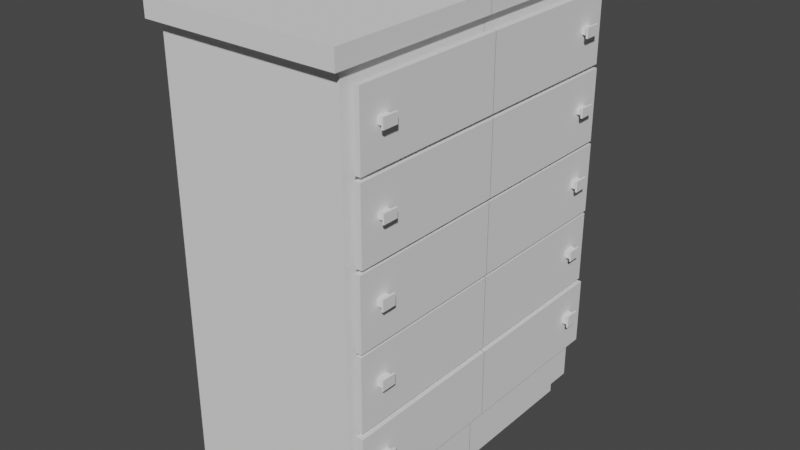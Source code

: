 # Source: TallDrawer.blend  (saved by Blender 3.3.6; exported with 4.5.12 LTS)
import bpy
from mathutils import Matrix  # noqa: F401  (used for matrix-valued properties, if any)

bpy.ops.wm.read_factory_settings(use_empty=True)
scene = bpy.context.scene
scene.name = 'Scene'

# ---- collections
col_collection = bpy.data.collections.new('Collection'); scene.collection.children.link(col_collection)

# ---- world
world_world = bpy.data.worlds.new('World'); scene.world = world_world
world_world.use_nodes = True; world_world.node_tree.nodes.clear()
_N = world_world.node_tree.nodes; _L = world_world.node_tree.links
n0 = _N.new('ShaderNodeOutputWorld'); n0.name = 'World Output'; n0.location = (300, 300)
n1 = _N.new('ShaderNodeBackground'); n1.name = 'Background'; n1.location = (10, 300)
n1.inputs[0].default_value = (0.05088, 0.05088, 0.05088, 1.0)
_L.new(n1.outputs[0], n0.inputs[0])
n0.is_active_output = True
world_world.color = (0.05088, 0.05088, 0.05088)
world_world.use_sun_shadow = False
world_world.sun_shadow_jitter_overblur = 0.0

# ---- meshes
me_plane_001 = bpy.data.meshes.new('Plane.001')
me_plane_001.from_pydata([(-0.9227, 0.9227, 0.0), (0.9227, 0.9227, 0.0), (-1.067, 1.067, 1.15), (1.067, 1.067, 1.15), (-1.0, 1.0, 1.15), (1.0, 1.0, 1.15), (-1.067, 1.067, 1.2), (1.067, 1.067, 1.2), (-1.0, 1.0, 0.0), (1.0, 1.0, 0.0), (-0.9227, 0.9227, -0.05), (0.9227, 0.9227, -0.05), (-1.0, 0.921, 0.0), (1.0, 0.921, 0.0), (-1.0, 0.921, 1.15), (1.0, 0.921, 1.15), (-1.067, 0.9831, 1.15), (1.067, 0.9831, 1.15), (-1.067, 0.9831, 1.2), (1.067, 0.9831, 1.2), (-0.9227, 0.8497, 0.0), (0.9227, 0.8497, 0.0), (-0.9227, 0.8497, -0.05), (0.9227, 0.8497, -0.05), (1.0, 1.0, 0.15), (1.0, 1.0, 0.3), (1.0, 1.0, 0.35), (1.0, 1.0, 0.5), (1.0, 1.0, 0.55), (1.0, 1.0, 0.7), (1.0, 1.0, 0.75), (1.0, 1.0, 0.9), (1.0, 1.0, 0.95), (1.0, 1.0, 1.1), (-1.0, 1.0, 1.1), (-1.0, 1.0, 0.95), (-1.0, 1.0, 0.9), (-1.0, 1.0, 0.75), (-1.0, 1.0, 0.7), (-1.0, 1.0, 0.55), (-1.0, 1.0, 0.5), (-1.0, 1.0, 0.35), (-1.0, 1.0, 0.3), (-1.0, 1.0, 0.15), (-1.0, 0.921, 0.15), (-1.0, 0.921, 0.3), (-1.0, 0.921, 0.35), (-1.0, 0.921, 0.5), (-1.0, 0.921, 0.55), (-1.0, 0.921, 0.7), (-1.0, 0.921, 0.75), (-1.0, 0.921, 0.9), (-1.0, 0.921, 0.95), (-1.0, 0.921, 1.1), (1.0, 0.921, 0.15), (1.0, 0.921, 0.3), (1.0, 0.921, 0.35), (1.0, 0.921, 0.5), (1.0, 0.921, 0.55), (1.0, 0.921, 0.7), (1.0, 0.921, 0.75), (1.0, 0.921, 0.9), (1.0, 0.921, 0.95), (1.0, 0.921, 1.1), (1.06, 0.9845, 0.1329), (1.06, 0.9845, 0.3171), (1.06, 0.9748, 0.3272), (1.06, 0.9748, 0.5228), (1.06, 0.9746, 0.5308), (1.06, 0.9746, 0.7192), (1.06, 0.9645, 0.7286), (1.06, 0.9645, 0.9214), (1.06, 0.9601, 0.9316), (1.06, 0.9601, 1.118), (1.06, 0.921, 0.15), (1.06, 0.921, 0.3), (1.06, 0.921, 0.35), (1.06, 0.921, 0.5), (1.06, 0.921, 0.55), (1.06, 0.921, 0.7), (1.06, 0.921, 0.75), (1.06, 0.921, 0.9), (1.06, 0.921, 0.95), (1.06, 0.921, 1.1), (1.124, 0.9601, 0.9316), (1.124, 0.9601, 1.118), (1.128, 0.9645, 0.7286), (1.128, 0.9645, 0.9214), (1.122, 0.9746, 0.5308), (1.122, 0.9746, 0.7192), (1.116, 0.9748, 0.3272), (1.116, 0.9748, 0.5228), (1.135, 0.9845, 0.1329), (1.135, 0.9845, 0.3171), (-1.0, -0.001058, 0.0), (1.0, -0.001058, 0.0), (-1.0, -0.001058, 1.15), (1.0, -0.001058, 1.15), (-1.067, -0.00113, 1.15), (1.067, -0.00113, 1.15), (-1.067, -0.00113, 1.2), (1.067, -0.00113, 1.2), (-0.9227, -0.0009766, 0.0), (0.9227, -0.0009766, 0.0), (-0.9227, -0.0009766, -0.05), (0.9227, -0.0009766, -0.05), (1.0, -0.001058, 0.15), (1.0, -0.001058, 0.3), (1.0, -0.001058, 0.35), (1.0, -0.001058, 0.5), (1.0, -0.001058, 0.55), (1.0, -0.001058, 0.7), (1.0, -0.001058, 0.75), (1.0, -0.001058, 0.9), (1.0, -0.001058, 0.95), (1.0, -0.001058, 1.1), (-1.0, -0.001058, 0.15), (-1.0, -0.001058, 0.3), (-1.0, -0.001058, 0.35), (-1.0, -0.001058, 0.5), (-1.0, -0.001058, 0.55), (-1.0, -0.001058, 0.7), (-1.0, -0.001058, 0.75), (-1.0, -0.001058, 0.9), (-1.0, -0.001058, 0.95), (-1.0, -0.001058, 1.1), (1.06, -0.001058, 0.15), (1.06, -0.001058, 0.3), (1.06, -0.001058, 0.35), (1.06, -0.001058, 0.5), (1.06, -0.001058, 0.55), (1.06, -0.001058, 0.7), (1.06, -0.001058, 0.75), (1.06, -0.001058, 0.9), (1.06, -0.001058, 0.95), (1.06, -0.001058, 1.1), (1.06, -0.001058, 0.1329), (1.06, -0.001058, 0.3171), (1.06, -0.001058, 0.3272), (1.06, -0.001058, 0.5228), (1.06, -0.001058, 0.5308), (1.06, -0.001058, 0.7192), (1.06, -0.001058, 0.7286), (1.06, -0.001058, 0.9214), (1.06, -0.001058, 0.9316), (1.06, -0.001058, 1.118), (1.124, -0.001058, 0.9316), (1.124, -0.001058, 1.118), (1.128, -0.001058, 0.7286), (1.128, -0.001058, 0.9214), (1.122, -0.001058, 0.5308), (1.122, -0.001058, 0.7192), (1.116, -0.001058, 0.3272), (1.116, -0.001058, 0.5228), (1.135, -0.001058, 0.1329), (1.135, -0.001058, 0.3171), (1.0, 0.8121, 0.0), (1.0, 0.8121, 1.15), (1.067, 0.8669, 1.15), (1.067, 0.8669, 1.2), (0.9227, 0.7493, 0.0), (0.9227, 0.7493, -0.05), (-1.0, 0.8121, 0.15), (-1.0, 0.8121, 0.3), (-1.0, 0.8121, 0.35), (-1.0, 0.8121, 0.5), (-1.0, 0.8121, 0.55), (-1.0, 0.8121, 0.7), (-1.0, 0.8121, 0.75), (-1.0, 0.8121, 0.9), (-1.0, 0.8121, 0.95), (-1.0, 0.8121, 1.1), (-1.0, 0.8121, 0.0), (-1.0, 0.8121, 1.15), (-1.067, 0.8669, 1.15), (-1.067, 0.8669, 1.2), (-0.9227, 0.7493, 0.0), (-0.9227, 0.7493, -0.05), (1.0, 0.8121, 0.15), (1.0, 0.8121, 0.3), (1.0, 0.8121, 0.35), (1.0, 0.8121, 0.5), (1.0, 0.8121, 0.55), (1.0, 0.8121, 0.7), (1.0, 0.8121, 0.75), (1.0, 0.8121, 0.9), (1.0, 0.8121, 0.95), (1.0, 0.8121, 1.1), (1.06, 0.8121, 0.15), (1.06, 0.8121, 0.3), (1.06, 0.8121, 0.35), (1.06, 0.8121, 0.5), (1.06, 0.8121, 0.55), (1.06, 0.8121, 0.7), (1.06, 0.8121, 0.75), (1.06, 0.8121, 0.9), (1.06, 0.8121, 0.95), (1.06, 0.8121, 1.1), (1.06, 0.8681, 0.1329), (1.06, 0.8681, 0.3171), (1.06, 0.8596, 0.3272), (1.06, 0.8596, 0.5228), (1.06, 0.8595, 0.5308), (1.06, 0.8595, 0.7192), (1.06, 0.8505, 0.7286), (1.06, 0.8505, 0.9214), (1.06, 0.8466, 0.9316), (1.06, 0.8466, 1.118), (1.124, 0.8466, 0.9316), (1.124, 0.8466, 1.118), (1.128, 0.8505, 0.7286), (1.128, 0.8505, 0.9214), (1.122, 0.8595, 0.5308), (1.122, 0.8595, 0.7192), (1.116, 0.8596, 0.3272), (1.116, 0.8596, 0.5228), (1.135, 0.8681, 0.1329), (1.135, 0.8681, 0.3171), (-1.0, 0.7503, 0.0), (-1.0, 0.7503, 1.15), (-1.067, 0.8009, 1.15), (-1.067, 0.8009, 1.2), (-0.9227, 0.6923, 0.0), (-0.9227, 0.6923, -0.05), (1.0, 0.7503, 0.15), (1.0, 0.7503, 0.3), (1.0, 0.7503, 0.35), (1.0, 0.7503, 0.5), (1.0, 0.7503, 0.55), (1.0, 0.7503, 0.7), (1.0, 0.7503, 0.75), (1.0, 0.7503, 0.9), (1.0, 0.7503, 0.95), (1.0, 0.7503, 1.1), (1.06, 0.7503, 0.15), (1.06, 0.7503, 0.3), (1.06, 0.7503, 0.35), (1.06, 0.7503, 0.5), (1.06, 0.7503, 0.55), (1.06, 0.7503, 0.7), (1.06, 0.7503, 0.75), (1.06, 0.7503, 0.9), (1.06, 0.7503, 0.95), (1.06, 0.7503, 1.1), (1.06, 0.8021, 0.1329), (1.06, 0.8021, 0.3171), (1.06, 0.7942, 0.3272), (1.06, 0.7942, 0.5228), (1.06, 0.7941, 0.5308), (1.06, 0.7941, 0.7192), (1.06, 0.7858, 0.7286), (1.06, 0.7858, 0.9214), (1.06, 0.7822, 0.9316), (1.06, 0.7822, 1.118), (1.124, 0.7822, 0.9316), (1.124, 0.7822, 1.118), (1.128, 0.7858, 0.7286), (1.128, 0.7858, 0.9214), (1.122, 0.7941, 0.5308), (1.122, 0.7941, 0.7192), (1.116, 0.7942, 0.3272), (1.116, 0.7942, 0.5228), (1.135, 0.8021, 0.1329), (1.135, 0.8021, 0.3171), (1.0, 0.7503, 0.0), (1.0, 0.7503, 1.15), (1.067, 0.8009, 1.15), (1.067, 0.8009, 1.2), (0.9227, 0.6923, 0.0), (0.9227, 0.6923, -0.05), (-1.0, 0.7503, 0.15), (-1.0, 0.7503, 0.3), (-1.0, 0.7503, 0.35), (-1.0, 0.7503, 0.5), (-1.0, 0.7503, 0.55), (-1.0, 0.7503, 0.7), (-1.0, 0.7503, 0.75), (-1.0, 0.7503, 0.9), (-1.0, 0.7503, 0.95), (-1.0, 0.7503, 1.1), (1.0, 1.0, 1.025), (-1.0, 1.0, 1.025), (-1.0, 0.921, 1.025), (1.0, 0.921, 1.025), (1.06, 0.921, 1.025), (1.06, 0.9601, 1.025), (1.124, 0.9601, 1.025), (1.124, -0.001058, 1.025), (-1.0, -0.001058, 1.025), (-1.0, 0.8121, 1.025), (1.124, 0.8466, 1.025), (1.124, 0.7822, 1.025), (-1.0, 0.7503, 1.025), (1.0, 1.0, 0.825), (-1.0, 1.0, 0.825), (-1.0, 0.921, 0.825), (1.0, 0.921, 0.825), (1.06, 0.921, 0.825), (1.06, 0.9645, 0.825), (1.128, 0.9645, 0.825), (1.128, -0.001058, 0.825), (-1.0, -0.001058, 0.825), (-1.0, 0.8121, 0.825), (1.128, 0.8505, 0.825), (1.128, 0.7858, 0.825), (-1.0, 0.7503, 0.825), (1.0, 1.0, 0.625), (-1.0, 1.0, 0.625), (-1.0, 0.921, 0.625), (1.0, 0.921, 0.625), (1.06, 0.921, 0.625), (1.06, 0.9746, 0.625), (1.122, 0.9746, 0.625), (1.122, -0.001058, 0.625), (-1.0, -0.001058, 0.625), (-1.0, 0.8121, 0.625), (1.122, 0.8595, 0.625), (1.122, 0.7941, 0.625), (-1.0, 0.7503, 0.625), (1.0, 1.0, 0.425), (-1.0, 1.0, 0.425), (-1.0, 0.921, 0.425), (1.0, 0.921, 0.425), (1.06, 0.921, 0.425), (1.06, 0.9748, 0.425), (1.116, 0.9748, 0.425), (1.116, -0.001058, 0.425), (-1.0, -0.001058, 0.425), (-1.0, 0.8121, 0.425), (1.116, 0.8596, 0.425), (1.116, 0.7942, 0.425), (-1.0, 0.7503, 0.425), (1.0, 1.0, 0.225), (-1.0, 1.0, 0.225), (-1.0, 0.921, 0.225), (1.0, 0.921, 0.225), (1.06, 0.921, 0.225), (1.06, 0.9845, 0.225), (1.135, 0.9845, 0.225), (1.135, -0.001058, 0.225), (-1.0, -0.001058, 0.225), (-1.0, 0.8121, 0.225), (1.135, 0.8681, 0.225), (1.135, 0.8021, 0.225), (-1.0, 0.7503, 0.225), (1.0, 1.0, 0.244), (-1.0, 0.921, 0.244), (1.0, 0.921, 0.244), (1.06, 0.921, 0.244), (1.06, 0.9845, 0.2483), (1.135, 0.9845, 0.2483), (1.135, -0.001058, 0.2483), (-1.0, -0.001058, 0.244), (-1.0, 0.8121, 0.244), (1.135, 0.8681, 0.2483), (1.135, 0.8021, 0.2483), (-1.0, 0.7503, 0.244), (-1.0, 1.0, 0.244), (1.0, 1.0, 0.4407), (-1.0, 0.921, 0.4407), (1.0, 0.921, 0.4407), (1.06, 0.921, 0.4407), (1.06, 0.9748, 0.4455), (1.116, 0.9748, 0.4455), (1.116, -0.001058, 0.4455), (-1.0, -0.001058, 0.4407), (-1.0, 0.8121, 0.4407), (1.116, 0.8596, 0.4455), (1.116, 0.7942, 0.4455), (-1.0, 0.7503, 0.4407), (-1.0, 1.0, 0.4407), (1.0, 1.0, 0.6399), (-1.0, 0.921, 0.6399), (1.0, 0.921, 0.6399), (1.06, 0.921, 0.6399), (1.06, 0.9746, 0.6438), (1.122, 0.9746, 0.6438), (1.122, -0.001058, 0.6438), (-1.0, -0.001058, 0.6399), (-1.0, 0.8121, 0.6399), (1.122, 0.8595, 0.6438), (1.122, 0.7941, 0.6438), (-1.0, 0.7503, 0.6399), (-1.0, 1.0, 0.6399), (1.0, 1.0, 0.8367), (-1.0, 0.921, 0.8367), (1.0, 0.921, 0.8367), (1.06, 0.921, 0.8367), (1.06, 0.9645, 0.84), (1.128, 0.9645, 0.84), (1.128, -0.001058, 0.84), (-1.0, -0.001058, 0.8367), (-1.0, 0.8121, 0.8367), (1.128, 0.8505, 0.84), (1.128, 0.7858, 0.84), (-1.0, 0.7503, 0.8367), (-1.0, 1.0, 0.8367), (1.0, 1.0, 1.039), (-1.0, 0.921, 1.039), (1.0, 0.921, 1.039), (1.06, 0.921, 1.039), (1.06, 0.9601, 1.042), (1.124, 0.9601, 1.042), (1.124, -0.001058, 1.042), (-1.0, -0.001058, 1.039), (-1.0, 0.8121, 1.039), (1.124, 0.8466, 1.042), (1.124, 0.7822, 1.042), (-1.0, 0.7503, 1.039), (-1.0, 1.0, 1.039), (1.185, 0.8629, 1.02), (1.185, 0.7659, 1.02), (1.189, 0.8642, 0.8201), (1.189, 0.7722, 0.8201), (1.182, 0.8702, 0.6196), (1.182, 0.7834, 0.6196), (1.177, 0.8698, 0.4214), (1.177, 0.784, 0.4214), (1.196, 0.8781, 0.2197), (1.196, 0.7922, 0.2197), (1.196, 0.8781, 0.2536), (1.196, 0.7922, 0.2536), (1.177, 0.8698, 0.4491), (1.177, 0.784, 0.4491), (1.182, 0.8702, 0.6491), (1.182, 0.7834, 0.6491), (1.189, 0.8642, 0.845), (1.189, 0.7722, 0.845), (1.185, 0.8629, 1.047), (1.185, 0.7659, 1.047), (1.185, 0.8466, 1.025), (1.185, 0.7822, 1.025), (1.189, 0.8505, 0.825), (1.189, 0.7858, 0.825), (1.182, 0.8595, 0.625), (1.182, 0.7941, 0.625), (1.177, 0.8596, 0.425), (1.177, 0.7942, 0.425), (1.196, 0.8681, 0.225), (1.196, 0.8021, 0.225), (1.196, 0.8681, 0.2483), (1.196, 0.8021, 0.2483), (1.177, 0.8596, 0.4455), (1.177, 0.7942, 0.4455), (1.182, 0.8595, 0.6438), (1.182, 0.7941, 0.6438), (1.189, 0.8505, 0.84), (1.189, 0.7858, 0.84), (1.185, 0.8466, 1.042), (1.185, 0.7822, 1.042), (1.205, 0.8629, 1.02), (1.205, 0.7659, 1.02), (1.205, 0.8629, 1.047), (1.205, 0.7659, 1.047), (1.208, 0.8642, 0.8201), (1.208, 0.7722, 0.8201), (1.208, 0.8642, 0.845), (1.208, 0.7722, 0.845), (1.201, 0.8702, 0.6196), (1.201, 0.7834, 0.6196), (1.201, 0.8702, 0.6491), (1.201, 0.7834, 0.6491), (1.194, 0.8698, 0.4214), (1.194, 0.784, 0.4214), (1.194, 0.8698, 0.4491), (1.194, 0.784, 0.4491), (1.216, 0.8781, 0.2197), (1.216, 0.7922, 0.2197), (1.216, 0.8781, 0.2536), (1.216, 0.7922, 0.2536)], [], [(17, 3, 7, 19), (63, 33, 5, 15), (33, 34, 4, 5), (16, 2, 4, 14), (2, 3, 5, 4), (18, 19, 7, 6), (3, 2, 6, 7), (21, 1, 9, 13), (1, 0, 8, 9), (22, 10, 11, 23), (20, 0, 10, 22), (0, 1, 11, 10), (176, 20, 22, 177), (177, 22, 23, 161), (160, 21, 13, 156), (0, 20, 12, 8), (2, 16, 18, 6), (175, 159, 19, 18), (3, 17, 15, 5), (174, 16, 14, 173), (34, 53, 14, 4), (187, 63, 15, 157), (158, 17, 19, 159), (1, 21, 23, 11), (156, 13, 54, 178), (399, 63, 83, 400), (179, 55, 56, 180), (184, 60, 80, 194), (181, 57, 58, 182), (347, 55, 75, 348), (183, 59, 60, 184), (185, 61, 62, 186), (8, 12, 44, 43), (357, 346, 45, 42), (42, 45, 46, 41), (370, 359, 47, 40), (40, 47, 48, 39), (383, 372, 49, 38), (38, 49, 50, 37), (396, 385, 51, 36), (36, 51, 52, 35), (409, 398, 53, 34), (9, 8, 43, 24), (345, 357, 42, 25), (25, 42, 41, 26), (358, 370, 40, 27), (27, 40, 39, 28), (371, 383, 38, 29), (29, 38, 37, 30), (384, 396, 36, 31), (31, 36, 35, 32), (397, 409, 34, 33), (13, 9, 24, 54), (347, 345, 25, 55), (55, 25, 26, 56), (360, 358, 27, 57), (57, 27, 28, 58), (373, 371, 29, 59), (59, 29, 30, 60), (386, 384, 31, 61), (61, 31, 32, 62), (399, 397, 33, 63), (349, 65, 93, 350), (375, 69, 89, 376), (204, 70, 86, 210), (206, 72, 84, 208), (178, 54, 74, 188), (360, 57, 77, 361), (186, 62, 82, 196), (180, 56, 76, 190), (373, 59, 79, 374), (182, 58, 78, 192), (386, 61, 81, 387), (337, 64, 74, 336), (324, 66, 76, 323), (311, 68, 78, 310), (298, 70, 80, 297), (285, 72, 82, 284), (199, 65, 75, 189), (201, 67, 77, 191), (203, 69, 79, 193), (205, 71, 81, 195), (207, 73, 83, 197), (406, 402, 85, 209), (401, 73, 85, 402), (393, 389, 87, 211), (388, 71, 87, 389), (380, 376, 89, 213), (202, 68, 88, 212), (367, 363, 91, 215), (200, 66, 90, 214), (362, 67, 91, 363), (354, 350, 93, 217), (198, 64, 92, 216), (245, 137, 155, 263), (247, 139, 153, 261), (249, 141, 151, 259), (251, 143, 149, 257), (253, 145, 147, 255), (252, 144, 134, 242), (250, 142, 132, 240), (248, 140, 130, 238), (246, 138, 128, 236), (244, 136, 126, 234), (227, 109, 129, 237), (233, 115, 135, 243), (225, 107, 127, 235), (231, 113, 133, 241), (408, 404, 125, 279), (277, 123, 124, 278), (395, 391, 123, 277), (275, 121, 122, 276), (382, 378, 121, 275), (273, 119, 120, 274), (369, 365, 119, 273), (271, 117, 118, 272), (356, 352, 117, 271), (218, 94, 116, 270), (229, 111, 131, 239), (268, 103, 105, 269), (279, 125, 96, 219), (266, 99, 97, 265), (220, 98, 100, 221), (222, 102, 94, 218), (20, 176, 172, 12), (16, 174, 175, 18), (17, 158, 157, 15), (53, 171, 173, 14), (21, 160, 161, 23), (59, 183, 193, 79), (12, 172, 162, 44), (346, 353, 163, 45), (45, 163, 164, 46), (359, 366, 165, 47), (47, 165, 166, 48), (372, 379, 167, 49), (49, 167, 168, 50), (385, 392, 169, 51), (51, 169, 170, 52), (398, 405, 171, 53), (61, 185, 195, 81), (55, 179, 189, 75), (63, 187, 197, 83), (57, 181, 191, 77), (64, 198, 188, 74), (66, 200, 190, 76), (68, 202, 192, 78), (70, 204, 194, 80), (72, 206, 196, 82), (73, 207, 209, 85), (71, 205, 211, 87), (69, 203, 213, 89), (67, 201, 215, 91), (65, 199, 217, 93), (244, 198, 216, 262), (355, 354, 217, 263), (246, 200, 214, 260), (368, 367, 215, 261), (248, 202, 212, 258), (381, 380, 213, 259), (394, 393, 211, 257), (407, 406, 209, 255), (253, 207, 197, 243), (251, 205, 195, 241), (249, 203, 193, 239), (247, 201, 191, 237), (245, 199, 189, 235), (228, 182, 192, 238), (226, 180, 190, 236), (232, 186, 196, 242), (224, 178, 188, 234), (252, 206, 208, 254), (250, 204, 210, 256), (231, 185, 186, 232), (229, 183, 184, 230), (227, 181, 182, 228), (230, 184, 194, 240), (225, 179, 180, 226), (264, 156, 178, 224), (266, 158, 159, 267), (233, 187, 157, 265), (220, 174, 173, 219), (221, 267, 159, 175), (268, 160, 156, 264), (223, 177, 161, 269), (222, 176, 177, 223), (102, 222, 223, 104), (104, 223, 269, 105), (103, 268, 264, 95), (100, 101, 267, 221), (98, 220, 219, 96), (115, 233, 265, 97), (99, 266, 267, 101), (95, 264, 224, 106), (107, 225, 226, 108), (112, 230, 240, 132), (109, 227, 228, 110), (111, 229, 230, 112), (113, 231, 232, 114), (142, 250, 256, 148), (144, 252, 254, 146), (106, 224, 234, 126), (114, 232, 242, 134), (108, 226, 236, 128), (110, 228, 238, 130), (137, 245, 235, 127), (139, 247, 237, 129), (141, 249, 239, 131), (143, 251, 241, 133), (145, 253, 243, 135), (403, 407, 255, 147), (390, 394, 257, 149), (377, 381, 259, 151), (140, 248, 258, 150), (364, 368, 261, 153), (138, 246, 260, 152), (351, 355, 263, 155), (136, 244, 262, 154), (176, 222, 218, 172), (174, 220, 221, 175), (158, 266, 265, 157), (171, 279, 219, 173), (160, 268, 269, 161), (183, 229, 239, 193), (172, 218, 270, 162), (353, 356, 271, 163), (163, 271, 272, 164), (366, 369, 273, 165), (165, 273, 274, 166), (379, 382, 275, 167), (167, 275, 276, 168), (392, 395, 277, 169), (169, 277, 278, 170), (405, 408, 279, 171), (185, 231, 241, 195), (179, 225, 235, 189), (187, 233, 243, 197), (181, 227, 237, 191), (198, 244, 234, 188), (200, 246, 236, 190), (202, 248, 238, 192), (204, 250, 240, 194), (206, 252, 242, 196), (207, 253, 255, 209), (205, 251, 257, 211), (203, 249, 259, 213), (201, 247, 261, 215), (199, 245, 263, 217), (170, 278, 292, 289), (146, 254, 291, 287), (254, 208, 290, 291), (52, 170, 289, 282), (278, 124, 288, 292), (72, 285, 286, 84), (208, 84, 286, 290), (401, 285, 284, 400), (62, 32, 280, 283), (32, 35, 281, 280), (35, 52, 282, 281), (62, 283, 284, 82), (168, 276, 305, 302), (148, 256, 304, 300), (256, 210, 303, 304), (50, 168, 302, 295), (276, 122, 301, 305), (70, 298, 299, 86), (210, 86, 299, 303), (388, 298, 297, 387), (60, 296, 297, 80), (60, 30, 293, 296), (30, 37, 294, 293), (37, 50, 295, 294), (166, 274, 318, 315), (150, 258, 317, 313), (258, 212, 316, 317), (48, 166, 315, 308), (274, 120, 314, 318), (212, 88, 312, 316), (375, 311, 310, 374), (58, 309, 310, 78), (68, 311, 312, 88), (58, 28, 306, 309), (28, 39, 307, 306), (39, 48, 308, 307), (164, 272, 331, 328), (152, 260, 330, 326), (260, 214, 329, 330), (46, 164, 328, 321), (272, 118, 327, 331), (66, 324, 325, 90), (214, 90, 325, 329), (362, 324, 323, 361), (56, 322, 323, 76), (56, 26, 319, 322), (26, 41, 320, 319), (41, 46, 321, 320), (162, 270, 344, 341), (154, 262, 343, 339), (262, 216, 342, 343), (44, 162, 341, 334), (270, 116, 340, 344), (216, 92, 338, 342), (349, 337, 336, 348), (64, 337, 338, 92), (54, 24, 332, 335), (24, 43, 333, 332), (43, 44, 334, 333), (54, 335, 336, 74), (65, 349, 348, 75), (341, 344, 356, 353), (339, 343, 355, 351), (381, 317, 435, 445), (334, 341, 353, 346), (344, 340, 352, 356), (342, 338, 350, 354), (337, 349, 350, 338), (335, 332, 345, 347), (332, 333, 357, 345), (333, 334, 346, 357), (335, 347, 348, 336), (67, 362, 361, 77), (328, 331, 369, 366), (326, 330, 368, 364), (316, 380, 444, 434), (321, 328, 366, 359), (331, 327, 365, 369), (324, 362, 363, 325), (329, 325, 363, 367), (322, 360, 361, 323), (322, 319, 358, 360), (319, 320, 370, 358), (320, 321, 359, 370), (69, 375, 374, 79), (315, 318, 382, 379), (313, 317, 381, 377), (380, 381, 445, 444), (308, 315, 379, 372), (318, 314, 378, 382), (316, 312, 376, 380), (309, 373, 374, 310), (311, 375, 376, 312), (309, 306, 371, 373), (306, 307, 383, 371), (307, 308, 372, 383), (71, 388, 387, 81), (302, 305, 395, 392), (300, 304, 394, 390), (317, 316, 434, 435), (295, 302, 392, 385), (305, 301, 391, 395), (298, 388, 389, 299), (303, 299, 389, 393), (296, 386, 387, 297), (296, 293, 384, 386), (293, 294, 396, 384), (294, 295, 385, 396), (73, 401, 400, 83), (289, 292, 408, 405), (287, 291, 407, 403), (407, 291, 431, 449), (282, 289, 405, 398), (292, 288, 404, 408), (285, 401, 402, 286), (290, 286, 402, 406), (283, 280, 397, 399), (280, 281, 409, 397), (281, 282, 398, 409), (283, 399, 400, 284), (420, 421, 469, 468), (423, 417, 463, 465), (425, 415, 459, 461), (413, 412, 454, 455), (428, 429, 453, 452), (291, 290, 430, 431), (354, 355, 441, 440), (342, 354, 440, 438), (330, 329, 436, 437), (393, 394, 447, 446), (303, 393, 446, 432), (355, 343, 439, 441), (394, 304, 433, 447), (304, 303, 432, 433), (367, 368, 443, 442), (329, 367, 442, 436), (343, 342, 438, 439), (406, 407, 449, 448), (290, 406, 448, 430), (368, 330, 437, 443), (410, 411, 431, 430), (412, 413, 433, 432), (414, 415, 435, 434), (416, 417, 437, 436), (418, 419, 439, 438), (420, 418, 438, 440), (419, 421, 441, 439), (421, 420, 440, 441), (422, 416, 436, 442), (417, 423, 443, 437), (423, 422, 442, 443), (424, 414, 434, 444), (415, 425, 445, 435), (425, 424, 444, 445), (426, 412, 432, 446), (413, 427, 447, 433), (427, 426, 446, 447), (428, 410, 430, 448), (411, 429, 449, 431), (429, 428, 448, 449), (451, 450, 452, 453), (410, 428, 452, 450), (411, 410, 450, 451), (429, 411, 451, 453), (455, 454, 456, 457), (427, 413, 455, 457), (426, 427, 457, 456), (412, 426, 456, 454), (459, 458, 460, 461), (415, 414, 458, 459), (424, 425, 461, 460), (414, 424, 460, 458), (463, 462, 464, 465), (417, 416, 462, 463), (422, 423, 465, 464), (416, 422, 464, 462), (467, 466, 468, 469), (418, 420, 468, 466), (421, 419, 467, 469), (419, 418, 466, 467)])
_uv = me_plane_001.uv_layers.new(name='UVMap')
_uv.uv.foreach_set('vector', [0.9435, 0.9084, 0.9435, 0.9435, 0.9435, 0.9435, 0.9435, 0.9084, 1.0, 0.9605, 1.0, 1.0, 1.0, 1.0, 1.0, 0.9605, 1.0, 1.0, 0.0, 1.0, 0.0, 1.0, 1.0, 1.0, 0.05655, 0.9084, 0.05655, 0.9435, 0.0, 1.0, 0.0, 0.9605, 0.05655, 0.9435, 0.9435, 0.9435, 1.0, 1.0, 0.0, 1.0, 0.05655, 0.9084, 0.9435, 0.9084, 0.9435, 0.9435, 0.05655, 0.9435, 0.9435, 0.9435, 0.05655, 0.9435, 0.05655, 0.9435, 0.9435, 0.9435, 0.9613, 0.9249, 0.9613, 0.9613, 1.0, 1.0, 1.0, 0.9605, 0.9613, 0.9613, 0.03866, 0.9613, 0.0, 1.0, 1.0, 1.0, 0.03866, 0.9249, 0.03866, 0.9613, 0.9613, 0.9613, 0.9613, 0.9249, 0.03866, 0.9249, 0.03866, 0.9613, 0.03866, 0.9613, 0.03866, 0.9249, 0.03866, 0.9613, 0.9613, 0.9613, 0.9613, 0.9613, 0.03866, 0.9613, 0.03866, 0.8747, 0.03866, 0.9249, 0.03866, 0.9249, 0.03866, 0.8747, 0.03866, 0.8747, 0.03866, 0.9249, 0.9613, 0.9249, 0.9613, 0.8747, 0.9613, 0.8747, 0.9613, 0.9249, 1.0, 0.9605, 1.0, 0.9061, 0.03866, 0.9613, 0.03866, 0.9249, 0.0, 0.9605, 0.0, 1.0, 0.05655, 0.9435, 0.05655, 0.9084, 0.05655, 0.9084, 0.05655, 0.9435, 0.05655, 0.8601, 0.9435, 0.8601, 0.9435, 0.9084, 0.05655, 0.9084, 0.9435, 0.9435, 0.9435, 0.9084, 1.0, 0.9605, 1.0, 1.0, 0.05655, 0.8601, 0.05655, 0.9084, 0.0, 0.9605, 0.0, 0.9061, 0.0, 1.0, 0.0, 0.9605, 0.0, 0.9605, 0.0, 1.0, 1.0, 0.9061, 1.0, 0.9605, 1.0, 0.9605, 1.0, 0.9061, 0.9435, 0.8601, 0.9435, 0.9084, 0.9435, 0.9084, 0.9435, 0.8601, 0.9613, 0.9613, 0.9613, 0.9249, 0.9613, 0.9249, 0.9613, 0.9613, 1.0, 0.9061, 1.0, 0.9605, 1.0, 0.9605, 1.0, 0.9061, 1.0, 0.9605, 1.0, 0.9605, 1.0, 0.9605, 1.0, 0.9605, 1.0, 0.9061, 1.0, 0.9605, 1.0, 0.9605, 1.0, 0.9061, 1.0, 0.9061, 1.0, 0.9605, 1.0, 0.9605, 1.0, 0.9061, 1.0, 0.9061, 1.0, 0.9605, 1.0, 0.9605, 1.0, 0.9061, 1.0, 0.9605, 1.0, 0.9605, 1.0, 0.9605, 1.0, 0.9605, 1.0, 0.9061, 1.0, 0.9605, 1.0, 0.9605, 1.0, 0.9061, 1.0, 0.9061, 1.0, 0.9605, 1.0, 0.9605, 1.0, 0.9061, 0.0, 1.0, 0.0, 0.9605, 0.0, 0.9605, 0.0, 1.0, 0.0, 1.0, 0.0, 0.9605, 0.0, 0.9605, 0.0, 1.0, 0.0, 1.0, 0.0, 0.9605, 0.0, 0.9605, 0.0, 1.0, 0.0, 1.0, 0.0, 0.9605, 0.0, 0.9605, 0.0, 1.0, 0.0, 1.0, 0.0, 0.9605, 0.0, 0.9605, 0.0, 1.0, 0.0, 1.0, 0.0, 0.9605, 0.0, 0.9605, 0.0, 1.0, 0.0, 1.0, 0.0, 0.9605, 0.0, 0.9605, 0.0, 1.0, 0.0, 1.0, 0.0, 0.9605, 0.0, 0.9605, 0.0, 1.0, 0.0, 1.0, 0.0, 0.9605, 0.0, 0.9605, 0.0, 1.0, 0.0, 1.0, 0.0, 0.9605, 0.0, 0.9605, 0.0, 1.0, 1.0, 1.0, 0.0, 1.0, 0.0, 1.0, 1.0, 1.0, 1.0, 1.0, 0.0, 1.0, 0.0, 1.0, 1.0, 1.0, 1.0, 1.0, 0.0, 1.0, 0.0, 1.0, 1.0, 1.0, 1.0, 1.0, 0.0, 1.0, 0.0, 1.0, 1.0, 1.0, 1.0, 1.0, 0.0, 1.0, 0.0, 1.0, 1.0, 1.0, 1.0, 1.0, 0.0, 1.0, 0.0, 1.0, 1.0, 1.0, 1.0, 1.0, 0.0, 1.0, 0.0, 1.0, 1.0, 1.0, 1.0, 1.0, 0.0, 1.0, 0.0, 1.0, 1.0, 1.0, 1.0, 1.0, 0.0, 1.0, 0.0, 1.0, 1.0, 1.0, 1.0, 1.0, 0.0, 1.0, 0.0, 1.0, 1.0, 1.0, 1.0, 0.9605, 1.0, 1.0, 1.0, 1.0, 1.0, 0.9605, 1.0, 0.9605, 1.0, 1.0, 1.0, 1.0, 1.0, 0.9605, 1.0, 0.9605, 1.0, 1.0, 1.0, 1.0, 1.0, 0.9605, 1.0, 0.9605, 1.0, 1.0, 1.0, 1.0, 1.0, 0.9605, 1.0, 0.9605, 1.0, 1.0, 1.0, 1.0, 1.0, 0.9605, 1.0, 0.9605, 1.0, 1.0, 1.0, 1.0, 1.0, 0.9605, 1.0, 0.9605, 1.0, 1.0, 1.0, 1.0, 1.0, 0.9605, 1.0, 0.9605, 1.0, 1.0, 1.0, 1.0, 1.0, 0.9605, 1.0, 0.9605, 1.0, 1.0, 1.0, 1.0, 1.0, 0.9605, 1.0, 0.9605, 1.0, 1.0, 1.0, 1.0, 1.0, 0.9605, 1.0, 0.953, 1.0, 0.953, 1.0, 0.953, 1.0, 0.953, 1.0, 0.953, 1.0, 0.953, 1.0, 0.953, 1.0, 0.953, 1.0, 0.8995, 1.0, 0.953, 1.0, 0.953, 1.0, 0.8995, 1.0, 0.8995, 1.0, 0.953, 1.0, 0.953, 1.0, 0.8995, 1.0, 0.9061, 1.0, 0.9605, 1.0, 0.9605, 1.0, 0.9061, 1.0, 0.9605, 1.0, 0.9605, 1.0, 0.9605, 1.0, 0.9605, 1.0, 0.9061, 1.0, 0.9605, 1.0, 0.9605, 1.0, 0.9061, 1.0, 0.9061, 1.0, 0.9605, 1.0, 0.9605, 1.0, 0.9061, 1.0, 0.9605, 1.0, 0.9605, 1.0, 0.9605, 1.0, 0.9605, 1.0, 0.9061, 1.0, 0.9605, 1.0, 0.9605, 1.0, 0.9061, 1.0, 0.9605, 1.0, 0.9605, 1.0, 0.9605, 1.0, 0.9605, 1.0, 0.953, 1.0, 0.953, 1.0, 0.9605, 1.0, 0.9605, 1.0, 0.953, 1.0, 0.953, 1.0, 0.9605, 1.0, 0.9605, 1.0, 0.953, 1.0, 0.953, 1.0, 0.9605, 1.0, 0.9605, 1.0, 0.953, 1.0, 0.953, 1.0, 0.9605, 1.0, 0.9605, 1.0, 0.953, 1.0, 0.953, 1.0, 0.9605, 1.0, 0.9605, 1.0, 0.8995, 1.0, 0.953, 1.0, 0.9605, 1.0, 0.9061, 1.0, 0.8995, 1.0, 0.953, 1.0, 0.9605, 1.0, 0.9061, 1.0, 0.8995, 1.0, 0.953, 1.0, 0.9605, 1.0, 0.9061, 1.0, 0.8995, 1.0, 0.953, 1.0, 0.9605, 1.0, 0.9061, 1.0, 0.8995, 1.0, 0.953, 1.0, 0.9605, 1.0, 0.9061, 1.0, 0.8995, 1.0, 0.953, 1.0, 0.953, 1.0, 0.8995, 1.0, 0.953, 1.0, 0.953, 1.0, 0.953, 1.0, 0.953, 1.0, 0.8995, 1.0, 0.953, 1.0, 0.953, 1.0, 0.8995, 1.0, 0.953, 1.0, 0.953, 1.0, 0.953, 1.0, 0.953, 1.0, 0.8995, 1.0, 0.953, 1.0, 0.953, 1.0, 0.8995, 1.0, 0.8995, 1.0, 0.953, 1.0, 0.953, 1.0, 0.8995, 1.0, 0.8995, 1.0, 0.953, 1.0, 0.953, 1.0, 0.8995, 1.0, 0.8995, 1.0, 0.953, 1.0, 0.953, 1.0, 0.8995, 1.0, 0.953, 1.0, 0.953, 1.0, 0.953, 1.0, 0.953, 1.0, 0.8995, 1.0, 0.953, 1.0, 0.953, 1.0, 0.8995, 1.0, 0.8995, 1.0, 0.953, 1.0, 0.953, 1.0, 0.8995, 1.0, 0.8691, 1.0, 0.4995, 1.0, 0.4995, 1.0, 0.8691, 1.0, 0.8691, 1.0, 0.4995, 1.0, 0.4995, 1.0, 0.8691, 1.0, 0.8691, 1.0, 0.4995, 1.0, 0.4995, 1.0, 0.8691, 1.0, 0.8691, 1.0, 0.4995, 1.0, 0.4995, 1.0, 0.8691, 1.0, 0.8691, 1.0, 0.4995, 1.0, 0.4995, 1.0, 0.8691, 1.0, 0.8691, 1.0, 0.4995, 1.0, 0.4995, 1.0, 0.8752, 1.0, 0.8691, 1.0, 0.4995, 1.0, 0.4995, 1.0, 0.8752, 1.0, 0.8691, 1.0, 0.4995, 1.0, 0.4995, 1.0, 0.8752, 1.0, 0.8691, 1.0, 0.4995, 1.0, 0.4995, 1.0, 0.8752, 1.0, 0.8691, 1.0, 0.4995, 1.0, 0.4995, 1.0, 0.8752, 1.0, 0.8752, 1.0, 0.4995, 1.0, 0.4995, 1.0, 0.8752, 1.0, 0.8752, 1.0, 0.4995, 1.0, 0.4995, 1.0, 0.8752, 1.0, 0.8752, 1.0, 0.4995, 1.0, 0.4995, 1.0, 0.8752, 1.0, 0.8752, 1.0, 0.4995, 1.0, 0.4995, 1.0, 0.8752, 0.0, 0.8752, 0.0, 0.4995, 0.0, 0.4995, 0.0, 0.8752, 0.0, 0.8752, 0.0, 0.4995, 0.0, 0.4995, 0.0, 0.8752, 0.0, 0.8752, 0.0, 0.4995, 0.0, 0.4995, 0.0, 0.8752, 0.0, 0.8752, 0.0, 0.4995, 0.0, 0.4995, 0.0, 0.8752, 0.0, 0.8752, 0.0, 0.4995, 0.0, 0.4995, 0.0, 0.8752, 0.0, 0.8752, 0.0, 0.4995, 0.0, 0.4995, 0.0, 0.8752, 0.0, 0.8752, 0.0, 0.4995, 0.0, 0.4995, 0.0, 0.8752, 0.0, 0.8752, 0.0, 0.4995, 0.0, 0.4995, 0.0, 0.8752, 0.0, 0.8752, 0.0, 0.4995, 0.0, 0.4995, 0.0, 0.8752, 0.0, 0.8752, 0.0, 0.4995, 0.0, 0.4995, 0.0, 0.8752, 1.0, 0.8752, 1.0, 0.4995, 1.0, 0.4995, 1.0, 0.8752, 0.9613, 0.8462, 0.9613, 0.4995, 0.9613, 0.4995, 0.9613, 0.8462, 0.0, 0.8752, 0.0, 0.4995, 0.0, 0.4995, 0.0, 0.8752, 0.9435, 0.8327, 0.9435, 0.4995, 1.0, 0.4995, 1.0, 0.8752, 0.05655, 0.8327, 0.05655, 0.4995, 0.05655, 0.4995, 0.05655, 0.8327, 0.03866, 0.8462, 0.03866, 0.4995, 0.0, 0.4995, 0.0, 0.8752, 0.03866, 0.9249, 0.03866, 0.8747, 0.0, 0.9061, 0.0, 0.9605, 0.05655, 0.9084, 0.05655, 0.8601, 0.05655, 0.8601, 0.05655, 0.9084, 0.9435, 0.9084, 0.9435, 0.8601, 1.0, 0.9061, 1.0, 0.9605, 0.0, 0.9605, 0.0, 0.9061, 0.0, 0.9061, 0.0, 0.9605, 0.9613, 0.9249, 0.9613, 0.8747, 0.9613, 0.8747, 0.9613, 0.9249, 1.0, 0.9605, 1.0, 0.9061, 1.0, 0.9061, 1.0, 0.9605, 0.0, 0.9605, 0.0, 0.9061, 0.0, 0.9061, 0.0, 0.9605, 0.0, 0.9605, 0.0, 0.9061, 0.0, 0.9061, 0.0, 0.9605, 0.0, 0.9605, 0.0, 0.9061, 0.0, 0.9061, 0.0, 0.9605, 0.0, 0.9605, 0.0, 0.9061, 0.0, 0.9061, 0.0, 0.9605, 0.0, 0.9605, 0.0, 0.9061, 0.0, 0.9061, 0.0, 0.9605, 0.0, 0.9605, 0.0, 0.9061, 0.0, 0.9061, 0.0, 0.9605, 0.0, 0.9605, 0.0, 0.9061, 0.0, 0.9061, 0.0, 0.9605, 0.0, 0.9605, 0.0, 0.9061, 0.0, 0.9061, 0.0, 0.9605, 0.0, 0.9605, 0.0, 0.9061, 0.0, 0.9061, 0.0, 0.9605, 0.0, 0.9605, 0.0, 0.9061, 0.0, 0.9061, 0.0, 0.9605, 1.0, 0.9605, 1.0, 0.9061, 1.0, 0.9061, 1.0, 0.9605, 1.0, 0.9605, 1.0, 0.9061, 1.0, 0.9061, 1.0, 0.9605, 1.0, 0.9605, 1.0, 0.9061, 1.0, 0.9061, 1.0, 0.9605, 1.0, 0.9605, 1.0, 0.9061, 1.0, 0.9061, 1.0, 0.9605, 1.0, 0.953, 1.0, 0.8995, 1.0, 0.9061, 1.0, 0.9605, 1.0, 0.953, 1.0, 0.8995, 1.0, 0.9061, 1.0, 0.9605, 1.0, 0.953, 1.0, 0.8995, 1.0, 0.9061, 1.0, 0.9605, 1.0, 0.953, 1.0, 0.8995, 1.0, 0.9061, 1.0, 0.9605, 1.0, 0.953, 1.0, 0.8995, 1.0, 0.9061, 1.0, 0.9605, 1.0, 0.953, 1.0, 0.8995, 1.0, 0.8995, 1.0, 0.953, 1.0, 0.953, 1.0, 0.8995, 1.0, 0.8995, 1.0, 0.953, 1.0, 0.953, 1.0, 0.8995, 1.0, 0.8995, 1.0, 0.953, 1.0, 0.953, 1.0, 0.8995, 1.0, 0.8995, 1.0, 0.953, 1.0, 0.953, 1.0, 0.8995, 1.0, 0.8995, 1.0, 0.953, 1.0, 0.8691, 1.0, 0.8995, 1.0, 0.8995, 1.0, 0.8691, 1.0, 0.8691, 1.0, 0.8995, 1.0, 0.8995, 1.0, 0.8691, 1.0, 0.8691, 1.0, 0.8995, 1.0, 0.8995, 1.0, 0.8691, 1.0, 0.8691, 1.0, 0.8995, 1.0, 0.8995, 1.0, 0.8691, 1.0, 0.8691, 1.0, 0.8995, 1.0, 0.8995, 1.0, 0.8691, 1.0, 0.8691, 1.0, 0.8995, 1.0, 0.8995, 1.0, 0.8691, 1.0, 0.8691, 1.0, 0.8995, 1.0, 0.8995, 1.0, 0.8691, 1.0, 0.8691, 1.0, 0.8995, 1.0, 0.8995, 1.0, 0.8691, 1.0, 0.8691, 1.0, 0.8995, 1.0, 0.9061, 1.0, 0.8752, 1.0, 0.8691, 1.0, 0.8995, 1.0, 0.9061, 1.0, 0.8752, 1.0, 0.8691, 1.0, 0.8995, 1.0, 0.9061, 1.0, 0.8752, 1.0, 0.8691, 1.0, 0.8995, 1.0, 0.9061, 1.0, 0.8752, 1.0, 0.8691, 1.0, 0.8995, 1.0, 0.9061, 1.0, 0.8752, 1.0, 0.8752, 1.0, 0.9061, 1.0, 0.9061, 1.0, 0.8752, 1.0, 0.8752, 1.0, 0.9061, 1.0, 0.9061, 1.0, 0.8752, 1.0, 0.8752, 1.0, 0.9061, 1.0, 0.9061, 1.0, 0.8752, 1.0, 0.8752, 1.0, 0.9061, 1.0, 0.9061, 1.0, 0.8752, 1.0, 0.8691, 1.0, 0.8995, 1.0, 0.8995, 1.0, 0.8691, 1.0, 0.8691, 1.0, 0.8995, 1.0, 0.8995, 1.0, 0.8691, 1.0, 0.8752, 1.0, 0.9061, 1.0, 0.9061, 1.0, 0.8752, 1.0, 0.8752, 1.0, 0.9061, 1.0, 0.9061, 1.0, 0.8752, 1.0, 0.8752, 1.0, 0.9061, 1.0, 0.9061, 1.0, 0.8752, 1.0, 0.8752, 1.0, 0.9061, 1.0, 0.9061, 1.0, 0.8752, 1.0, 0.8752, 1.0, 0.9061, 1.0, 0.9061, 1.0, 0.8752, 1.0, 0.8752, 1.0, 0.9061, 1.0, 0.9061, 1.0, 0.8752, 0.9435, 0.8327, 0.9435, 0.8601, 0.9435, 0.8601, 0.9435, 0.8327, 1.0, 0.8752, 1.0, 0.9061, 1.0, 0.9061, 1.0, 0.8752, 0.05655, 0.8327, 0.05655, 0.8601, 0.0, 0.9061, 0.0, 0.8752, 0.05655, 0.8327, 0.9435, 0.8327, 0.9435, 0.8601, 0.05655, 0.8601, 0.9613, 0.8462, 0.9613, 0.8747, 1.0, 0.9061, 1.0, 0.8752, 0.03866, 0.8462, 0.03866, 0.8747, 0.9613, 0.8747, 0.9613, 0.8462, 0.03866, 0.8462, 0.03866, 0.8747, 0.03866, 0.8747, 0.03866, 0.8462, 0.03866, 0.4995, 0.03866, 0.8462, 0.03866, 0.8462, 0.03866, 0.4995, 0.03866, 0.4995, 0.03866, 0.8462, 0.9613, 0.8462, 0.9613, 0.4995, 0.9613, 0.4995, 0.9613, 0.8462, 1.0, 0.8752, 1.0, 0.4995, 0.05655, 0.4995, 0.9435, 0.4995, 0.9435, 0.8327, 0.05655, 0.8327, 0.05655, 0.4995, 0.05655, 0.8327, 0.0, 0.8752, 0.0, 0.4995, 1.0, 0.4995, 1.0, 0.8752, 1.0, 0.8752, 1.0, 0.4995, 0.9435, 0.4995, 0.9435, 0.8327, 0.9435, 0.8327, 0.9435, 0.4995, 1.0, 0.4995, 1.0, 0.8752, 1.0, 0.8752, 1.0, 0.4995, 1.0, 0.4995, 1.0, 0.8752, 1.0, 0.8752, 1.0, 0.4995, 1.0, 0.4995, 1.0, 0.8752, 1.0, 0.8752, 1.0, 0.4995, 1.0, 0.4995, 1.0, 0.8752, 1.0, 0.8752, 1.0, 0.4995, 1.0, 0.4995, 1.0, 0.8752, 1.0, 0.8752, 1.0, 0.4995, 1.0, 0.4995, 1.0, 0.8752, 1.0, 0.8752, 1.0, 0.4995, 1.0, 0.4995, 1.0, 0.8691, 1.0, 0.8691, 1.0, 0.4995, 1.0, 0.4995, 1.0, 0.8691, 1.0, 0.8691, 1.0, 0.4995, 1.0, 0.4995, 1.0, 0.8752, 1.0, 0.8752, 1.0, 0.4995, 1.0, 0.4995, 1.0, 0.8752, 1.0, 0.8752, 1.0, 0.4995, 1.0, 0.4995, 1.0, 0.8752, 1.0, 0.8752, 1.0, 0.4995, 1.0, 0.4995, 1.0, 0.8752, 1.0, 0.8752, 1.0, 0.4995, 1.0, 0.4995, 1.0, 0.8691, 1.0, 0.8752, 1.0, 0.4995, 1.0, 0.4995, 1.0, 0.8691, 1.0, 0.8752, 1.0, 0.4995, 1.0, 0.4995, 1.0, 0.8691, 1.0, 0.8752, 1.0, 0.4995, 1.0, 0.4995, 1.0, 0.8691, 1.0, 0.8752, 1.0, 0.4995, 1.0, 0.4995, 1.0, 0.8691, 1.0, 0.8752, 1.0, 0.4995, 1.0, 0.4995, 1.0, 0.8691, 1.0, 0.8691, 1.0, 0.4995, 1.0, 0.4995, 1.0, 0.8691, 1.0, 0.8691, 1.0, 0.4995, 1.0, 0.4995, 1.0, 0.8691, 1.0, 0.8691, 1.0, 0.4995, 1.0, 0.4995, 1.0, 0.8691, 1.0, 0.8691, 1.0, 0.4995, 1.0, 0.4995, 1.0, 0.8691, 1.0, 0.8691, 1.0, 0.4995, 1.0, 0.4995, 1.0, 0.8691, 1.0, 0.8691, 1.0, 0.4995, 1.0, 0.4995, 1.0, 0.8691, 1.0, 0.8691, 1.0, 0.4995, 1.0, 0.4995, 1.0, 0.8691, 1.0, 0.8691, 1.0, 0.4995, 0.03866, 0.8747, 0.03866, 0.8462, 0.0, 0.8752, 0.0, 0.9061, 0.05655, 0.8601, 0.05655, 0.8327, 0.05655, 0.8327, 0.05655, 0.8601, 0.9435, 0.8601, 0.9435, 0.8327, 1.0, 0.8752, 1.0, 0.9061, 0.0, 0.9061, 0.0, 0.8752, 0.0, 0.8752, 0.0, 0.9061, 0.9613, 0.8747, 0.9613, 0.8462, 0.9613, 0.8462, 0.9613, 0.8747, 1.0, 0.9061, 1.0, 0.8752, 1.0, 0.8752, 1.0, 0.9061, 0.0, 0.9061, 0.0, 0.8752, 0.0, 0.8752, 0.0, 0.9061, 0.0, 0.9061, 0.0, 0.8752, 0.0, 0.8752, 0.0, 0.9061, 0.0, 0.9061, 0.0, 0.8752, 0.0, 0.8752, 0.0, 0.9061, 0.0, 0.9061, 0.0, 0.8752, 0.0, 0.8752, 0.0, 0.9061, 0.0, 0.9061, 0.0, 0.8752, 0.0, 0.8752, 0.0, 0.9061, 0.0, 0.9061, 0.0, 0.8752, 0.0, 0.8752, 0.0, 0.9061, 0.0, 0.9061, 0.0, 0.8752, 0.0, 0.8752, 0.0, 0.9061, 0.0, 0.9061, 0.0, 0.8752, 0.0, 0.8752, 0.0, 0.9061, 0.0, 0.9061, 0.0, 0.8752, 0.0, 0.8752, 0.0, 0.9061, 0.0, 0.9061, 0.0, 0.8752, 0.0, 0.8752, 0.0, 0.9061, 1.0, 0.9061, 1.0, 0.8752, 1.0, 0.8752, 1.0, 0.9061, 1.0, 0.9061, 1.0, 0.8752, 1.0, 0.8752, 1.0, 0.9061, 1.0, 0.9061, 1.0, 0.8752, 1.0, 0.8752, 1.0, 0.9061, 1.0, 0.9061, 1.0, 0.8752, 1.0, 0.8752, 1.0, 0.9061, 1.0, 0.8995, 1.0, 0.8691, 1.0, 0.8752, 1.0, 0.9061, 1.0, 0.8995, 1.0, 0.8691, 1.0, 0.8752, 1.0, 0.9061, 1.0, 0.8995, 1.0, 0.8691, 1.0, 0.8752, 1.0, 0.9061, 1.0, 0.8995, 1.0, 0.8691, 1.0, 0.8752, 1.0, 0.9061, 1.0, 0.8995, 1.0, 0.8691, 1.0, 0.8752, 1.0, 0.9061, 1.0, 0.8995, 1.0, 0.8691, 1.0, 0.8691, 1.0, 0.8995, 1.0, 0.8995, 1.0, 0.8691, 1.0, 0.8691, 1.0, 0.8995, 1.0, 0.8995, 1.0, 0.8691, 1.0, 0.8691, 1.0, 0.8995, 1.0, 0.8995, 1.0, 0.8691, 1.0, 0.8691, 1.0, 0.8995, 1.0, 0.8995, 1.0, 0.8691, 1.0, 0.8691, 1.0, 0.8995, 0.0, 0.9061, 0.0, 0.8752, 0.0, 0.8752, 0.0, 0.9061, 1.0, 0.4995, 1.0, 0.8691, 1.0, 0.8691, 1.0, 0.4995, 1.0, 0.8691, 1.0, 0.8995, 1.0, 0.8995, 1.0, 0.8691, 0.0, 0.9605, 0.0, 0.9061, 0.0, 0.9061, 0.0, 0.9605, 0.0, 0.8752, 0.0, 0.4995, 0.0, 0.4995, 0.0, 0.8752, 1.0, 0.953, 1.0, 0.953, 1.0, 0.953, 1.0, 0.953, 1.0, 0.8995, 1.0, 0.953, 1.0, 0.953, 1.0, 0.8995, 1.0, 0.953, 1.0, 0.953, 1.0, 0.9605, 1.0, 0.9605, 1.0, 0.9605, 1.0, 1.0, 1.0, 1.0, 1.0, 0.9605, 1.0, 1.0, 0.0, 1.0, 0.0, 1.0, 1.0, 1.0, 0.0, 1.0, 0.0, 0.9605, 0.0, 0.9605, 0.0, 1.0, 1.0, 0.9605, 1.0, 0.9605, 1.0, 0.9605, 1.0, 0.9605, 0.0, 0.9061, 0.0, 0.8752, 0.0, 0.8752, 0.0, 0.9061, 1.0, 0.4995, 1.0, 0.8691, 1.0, 0.8691, 1.0, 0.4995, 1.0, 0.8691, 1.0, 0.8995, 1.0, 0.8995, 1.0, 0.8691, 0.0, 0.9605, 0.0, 0.9061, 0.0, 0.9061, 0.0, 0.9605, 0.0, 0.8752, 0.0, 0.4995, 0.0, 0.4995, 0.0, 0.8752, 1.0, 0.953, 1.0, 0.953, 1.0, 0.953, 1.0, 0.953, 1.0, 0.8995, 1.0, 0.953, 1.0, 0.953, 1.0, 0.8995, 1.0, 0.953, 1.0, 0.953, 1.0, 0.9605, 1.0, 0.9605, 1.0, 0.9605, 1.0, 0.9605, 1.0, 0.9605, 1.0, 0.9605, 1.0, 0.9605, 1.0, 1.0, 1.0, 1.0, 1.0, 0.9605, 1.0, 1.0, 0.0, 1.0, 0.0, 1.0, 1.0, 1.0, 0.0, 1.0, 0.0, 0.9605, 0.0, 0.9605, 0.0, 1.0, 0.0, 0.9061, 0.0, 0.8752, 0.0, 0.8752, 0.0, 0.9061, 1.0, 0.4995, 1.0, 0.8691, 1.0, 0.8691, 1.0, 0.4995, 1.0, 0.8691, 1.0, 0.8995, 1.0, 0.8995, 1.0, 0.8691, 0.0, 0.9605, 0.0, 0.9061, 0.0, 0.9061, 0.0, 0.9605, 0.0, 0.8752, 0.0, 0.4995, 0.0, 0.4995, 0.0, 0.8752, 1.0, 0.8995, 1.0, 0.953, 1.0, 0.953, 1.0, 0.8995, 1.0, 0.953, 1.0, 0.953, 1.0, 0.9605, 1.0, 0.9605, 1.0, 0.9605, 1.0, 0.9605, 1.0, 0.9605, 1.0, 0.9605, 1.0, 0.953, 1.0, 0.953, 1.0, 0.953, 1.0, 0.953, 1.0, 0.9605, 1.0, 1.0, 1.0, 1.0, 1.0, 0.9605, 1.0, 1.0, 0.0, 1.0, 0.0, 1.0, 1.0, 1.0, 0.0, 1.0, 0.0, 0.9605, 0.0, 0.9605, 0.0, 1.0, 0.0, 0.9061, 0.0, 0.8752, 0.0, 0.8752, 0.0, 0.9061, 1.0, 0.4995, 1.0, 0.8691, 1.0, 0.8691, 1.0, 0.4995, 1.0, 0.8691, 1.0, 0.8995, 1.0, 0.8995, 1.0, 0.8691, 0.0, 0.9605, 0.0, 0.9061, 0.0, 0.9061, 0.0, 0.9605, 0.0, 0.8752, 0.0, 0.4995, 0.0, 0.4995, 0.0, 0.8752, 1.0, 0.953, 1.0, 0.953, 1.0, 0.953, 1.0, 0.953, 1.0, 0.8995, 1.0, 0.953, 1.0, 0.953, 1.0, 0.8995, 1.0, 0.953, 1.0, 0.953, 1.0, 0.9605, 1.0, 0.9605, 1.0, 0.9605, 1.0, 0.9605, 1.0, 0.9605, 1.0, 0.9605, 1.0, 0.9605, 1.0, 1.0, 1.0, 1.0, 1.0, 0.9605, 1.0, 1.0, 0.0, 1.0, 0.0, 1.0, 1.0, 1.0, 0.0, 1.0, 0.0, 0.9605, 0.0, 0.9605, 0.0, 1.0, 0.0, 0.9061, 0.0, 0.8752, 0.0, 0.8752, 0.0, 0.9061, 1.0, 0.4995, 1.0, 0.8691, 1.0, 0.8691, 1.0, 0.4995, 1.0, 0.8691, 1.0, 0.8995, 1.0, 0.8995, 1.0, 0.8691, 0.0, 0.9605, 0.0, 0.9061, 0.0, 0.9061, 0.0, 0.9605, 0.0, 0.8752, 0.0, 0.4995, 0.0, 0.4995, 0.0, 0.8752, 1.0, 0.8995, 1.0, 0.953, 1.0, 0.953, 1.0, 0.8995, 1.0, 0.953, 1.0, 0.953, 1.0, 0.9605, 1.0, 0.9605, 1.0, 0.953, 1.0, 0.953, 1.0, 0.953, 1.0, 0.953, 1.0, 0.9605, 1.0, 1.0, 1.0, 1.0, 1.0, 0.9605, 1.0, 1.0, 0.0, 1.0, 0.0, 1.0, 1.0, 1.0, 0.0, 1.0, 0.0, 0.9605, 0.0, 0.9605, 0.0, 1.0, 1.0, 0.9605, 1.0, 0.9605, 1.0, 0.9605, 1.0, 0.9605, 1.0, 0.953, 1.0, 0.953, 1.0, 0.9605, 1.0, 0.9605, 0.0, 0.9061, 0.0, 0.8752, 0.0, 0.8752, 0.0, 0.9061, 1.0, 0.4995, 1.0, 0.8691, 1.0, 0.8691, 1.0, 0.4995, 1.0, 0.8691, 1.0, 0.8691, 1.0, 0.8691, 1.0, 0.8691, 0.0, 0.9605, 0.0, 0.9061, 0.0, 0.9061, 0.0, 0.9605, 0.0, 0.8752, 0.0, 0.4995, 0.0, 0.4995, 0.0, 0.8752, 1.0, 0.8995, 1.0, 0.953, 1.0, 0.953, 1.0, 0.8995, 1.0, 0.953, 1.0, 0.953, 1.0, 0.953, 1.0, 0.953, 1.0, 0.9605, 1.0, 1.0, 1.0, 1.0, 1.0, 0.9605, 1.0, 1.0, 0.0, 1.0, 0.0, 1.0, 1.0, 1.0, 0.0, 1.0, 0.0, 0.9605, 0.0, 0.9605, 0.0, 1.0, 1.0, 0.9605, 1.0, 0.9605, 1.0, 0.9605, 1.0, 0.9605, 1.0, 0.953, 1.0, 0.953, 1.0, 0.9605, 1.0, 0.9605, 0.0, 0.9061, 0.0, 0.8752, 0.0, 0.8752, 0.0, 0.9061, 1.0, 0.4995, 1.0, 0.8691, 1.0, 0.8691, 1.0, 0.4995, 1.0, 0.8995, 1.0, 0.8995, 1.0, 0.8995, 1.0, 0.8995, 0.0, 0.9605, 0.0, 0.9061, 0.0, 0.9061, 0.0, 0.9605, 0.0, 0.8752, 0.0, 0.4995, 0.0, 0.4995, 0.0, 0.8752, 1.0, 0.953, 1.0, 0.953, 1.0, 0.953, 1.0, 0.953, 1.0, 0.8995, 1.0, 0.953, 1.0, 0.953, 1.0, 0.8995, 1.0, 0.9605, 1.0, 0.9605, 1.0, 0.9605, 1.0, 0.9605, 1.0, 0.9605, 1.0, 1.0, 1.0, 1.0, 1.0, 0.9605, 1.0, 1.0, 0.0, 1.0, 0.0, 1.0, 1.0, 1.0, 0.0, 1.0, 0.0, 0.9605, 0.0, 0.9605, 0.0, 1.0, 1.0, 0.953, 1.0, 0.953, 1.0, 0.9605, 1.0, 0.9605, 0.0, 0.9061, 0.0, 0.8752, 0.0, 0.8752, 0.0, 0.9061, 1.0, 0.4995, 1.0, 0.8691, 1.0, 0.8691, 1.0, 0.4995, 1.0, 0.8995, 1.0, 0.8691, 1.0, 0.8691, 1.0, 0.8995, 0.0, 0.9605, 0.0, 0.9061, 0.0, 0.9061, 0.0, 0.9605, 0.0, 0.8752, 0.0, 0.4995, 0.0, 0.4995, 0.0, 0.8752, 1.0, 0.8995, 1.0, 0.953, 1.0, 0.953, 1.0, 0.8995, 1.0, 0.9605, 1.0, 0.9605, 1.0, 0.9605, 1.0, 0.9605, 1.0, 0.953, 1.0, 0.953, 1.0, 0.953, 1.0, 0.953, 1.0, 0.9605, 1.0, 1.0, 1.0, 1.0, 1.0, 0.9605, 1.0, 1.0, 0.0, 1.0, 0.0, 1.0, 1.0, 1.0, 0.0, 1.0, 0.0, 0.9605, 0.0, 0.9605, 0.0, 1.0, 1.0, 0.953, 1.0, 0.953, 1.0, 0.9605, 1.0, 0.9605, 0.0, 0.9061, 0.0, 0.8752, 0.0, 0.8752, 0.0, 0.9061, 1.0, 0.4995, 1.0, 0.8691, 1.0, 0.8691, 1.0, 0.4995, 1.0, 0.8691, 1.0, 0.8995, 1.0, 0.8995, 1.0, 0.8691, 0.0, 0.9605, 0.0, 0.9061, 0.0, 0.9061, 0.0, 0.9605, 0.0, 0.8752, 0.0, 0.4995, 0.0, 0.4995, 0.0, 0.8752, 1.0, 0.953, 1.0, 0.953, 1.0, 0.953, 1.0, 0.953, 1.0, 0.8995, 1.0, 0.953, 1.0, 0.953, 1.0, 0.8995, 1.0, 0.9605, 1.0, 0.9605, 1.0, 0.9605, 1.0, 0.9605, 1.0, 0.9605, 1.0, 1.0, 1.0, 1.0, 1.0, 0.9605, 1.0, 1.0, 0.0, 1.0, 0.0, 1.0, 1.0, 1.0, 0.0, 1.0, 0.0, 0.9605, 0.0, 0.9605, 0.0, 1.0, 1.0, 0.953, 1.0, 0.953, 1.0, 0.9605, 1.0, 0.9605, 0.0, 0.9061, 0.0, 0.8752, 0.0, 0.8752, 0.0, 0.9061, 1.0, 0.4995, 1.0, 0.8691, 1.0, 0.8691, 1.0, 0.4995, 1.0, 0.8691, 1.0, 0.8691, 1.0, 0.8691, 1.0, 0.8691, 0.0, 0.9605, 0.0, 0.9061, 0.0, 0.9061, 0.0, 0.9605, 0.0, 0.8752, 0.0, 0.4995, 0.0, 0.4995, 0.0, 0.8752, 1.0, 0.953, 1.0, 0.953, 1.0, 0.953, 1.0, 0.953, 1.0, 0.8995, 1.0, 0.953, 1.0, 0.953, 1.0, 0.8995, 1.0, 0.9605, 1.0, 1.0, 1.0, 1.0, 1.0, 0.9605, 1.0, 1.0, 0.0, 1.0, 0.0, 1.0, 1.0, 1.0, 0.0, 1.0, 0.0, 0.9605, 0.0, 0.9605, 0.0, 1.0, 1.0, 0.9605, 1.0, 0.9605, 1.0, 0.9605, 1.0, 0.9605, 1.0, 0.8983, 1.0, 0.8703, 1.0, 0.8703, 1.0, 0.8983, 1.0, 0.8703, 1.0, 0.8703, 1.0, 0.8703, 1.0, 0.8703, 1.0, 0.8703, 1.0, 0.8703, 1.0, 0.8703, 1.0, 0.8703, 1.0, 0.8703, 1.0, 0.8983, 1.0, 0.8983, 1.0, 0.8703, 1.0, 0.8983, 1.0, 0.8703, 1.0, 0.8703, 1.0, 0.8983, 1.0, 0.8691, 1.0, 0.8995, 1.0, 0.8995, 1.0, 0.8691, 1.0, 0.8995, 1.0, 0.8691, 1.0, 0.8691, 1.0, 0.8995, 1.0, 0.8995, 1.0, 0.8995, 1.0, 0.8995, 1.0, 0.8995, 1.0, 0.8691, 1.0, 0.8995, 1.0, 0.8995, 1.0, 0.8691, 1.0, 0.8995, 1.0, 0.8691, 1.0, 0.8691, 1.0, 0.8995, 1.0, 0.8995, 1.0, 0.8995, 1.0, 0.8995, 1.0, 0.8995, 1.0, 0.8691, 1.0, 0.8691, 1.0, 0.8691, 1.0, 0.8691, 1.0, 0.8691, 1.0, 0.8691, 1.0, 0.8691, 1.0, 0.8691, 1.0, 0.8691, 1.0, 0.8995, 1.0, 0.8995, 1.0, 0.8691, 1.0, 0.8995, 1.0, 0.8691, 1.0, 0.8691, 1.0, 0.8995, 1.0, 0.8995, 1.0, 0.8995, 1.0, 0.8995, 1.0, 0.8995, 1.0, 0.8691, 1.0, 0.8995, 1.0, 0.8995, 1.0, 0.8691, 1.0, 0.8995, 1.0, 0.8691, 1.0, 0.8691, 1.0, 0.8995, 1.0, 0.8995, 1.0, 0.8995, 1.0, 0.8995, 1.0, 0.8995, 1.0, 0.8691, 1.0, 0.8691, 1.0, 0.8691, 1.0, 0.8691, 1.0, 0.8983, 1.0, 0.8703, 1.0, 0.8691, 1.0, 0.8995, 1.0, 0.8983, 1.0, 0.8703, 1.0, 0.8691, 1.0, 0.8995, 1.0, 0.8983, 1.0, 0.8703, 1.0, 0.8691, 1.0, 0.8995, 1.0, 0.8983, 1.0, 0.8703, 1.0, 0.8691, 1.0, 0.8995, 1.0, 0.8983, 1.0, 0.8703, 1.0, 0.8691, 1.0, 0.8995, 1.0, 0.8983, 1.0, 0.8983, 1.0, 0.8995, 1.0, 0.8995, 1.0, 0.8703, 1.0, 0.8703, 1.0, 0.8691, 1.0, 0.8691, 1.0, 0.8703, 1.0, 0.8983, 1.0, 0.8995, 1.0, 0.8691, 1.0, 0.8983, 1.0, 0.8983, 1.0, 0.8995, 1.0, 0.8995, 1.0, 0.8703, 1.0, 0.8703, 1.0, 0.8691, 1.0, 0.8691, 1.0, 0.8703, 1.0, 0.8983, 1.0, 0.8995, 1.0, 0.8691, 1.0, 0.8983, 1.0, 0.8983, 1.0, 0.8995, 1.0, 0.8995, 1.0, 0.8703, 1.0, 0.8703, 1.0, 0.8691, 1.0, 0.8691, 1.0, 0.8703, 1.0, 0.8983, 1.0, 0.8995, 1.0, 0.8691, 1.0, 0.8983, 1.0, 0.8983, 1.0, 0.8995, 1.0, 0.8995, 1.0, 0.8703, 1.0, 0.8703, 1.0, 0.8691, 1.0, 0.8691, 1.0, 0.8703, 1.0, 0.8983, 1.0, 0.8995, 1.0, 0.8691, 1.0, 0.8983, 1.0, 0.8983, 1.0, 0.8995, 1.0, 0.8995, 1.0, 0.8703, 1.0, 0.8703, 1.0, 0.8691, 1.0, 0.8691, 1.0, 0.8703, 1.0, 0.8983, 1.0, 0.8995, 1.0, 0.8691, 1.0, 0.8703, 1.0, 0.8983, 1.0, 0.8983, 1.0, 0.8703, 1.0, 0.8983, 1.0, 0.8983, 1.0, 0.8983, 1.0, 0.8983, 1.0, 0.8703, 1.0, 0.8983, 1.0, 0.8983, 1.0, 0.8703, 1.0, 0.8703, 1.0, 0.8703, 1.0, 0.8703, 1.0, 0.8703, 1.0, 0.8703, 1.0, 0.8983, 1.0, 0.8983, 1.0, 0.8703, 1.0, 0.8703, 1.0, 0.8703, 1.0, 0.8703, 1.0, 0.8703, 1.0, 0.8983, 1.0, 0.8703, 1.0, 0.8703, 1.0, 0.8983, 1.0, 0.8983, 1.0, 0.8983, 1.0, 0.8983, 1.0, 0.8983, 1.0, 0.8703, 1.0, 0.8983, 1.0, 0.8983, 1.0, 0.8703, 1.0, 0.8703, 1.0, 0.8983, 1.0, 0.8983, 1.0, 0.8703, 1.0, 0.8983, 1.0, 0.8703, 1.0, 0.8703, 1.0, 0.8983, 1.0, 0.8983, 1.0, 0.8983, 1.0, 0.8983, 1.0, 0.8983, 1.0, 0.8703, 1.0, 0.8983, 1.0, 0.8983, 1.0, 0.8703, 1.0, 0.8703, 1.0, 0.8983, 1.0, 0.8983, 1.0, 0.8703, 1.0, 0.8983, 1.0, 0.8703, 1.0, 0.8703, 1.0, 0.8983, 1.0, 0.8983, 1.0, 0.8983, 1.0, 0.8983, 1.0, 0.8983, 1.0, 0.8703, 1.0, 0.8983, 1.0, 0.8983, 1.0, 0.8703, 1.0, 0.8983, 1.0, 0.8983, 1.0, 0.8983, 1.0, 0.8983, 1.0, 0.8703, 1.0, 0.8703, 1.0, 0.8703, 1.0, 0.8703, 1.0, 0.8703, 1.0, 0.8983, 1.0, 0.8983, 1.0, 0.8703])
me_plane_001.update()

# ---- objects
ob_plane = bpy.data.objects.new('Plane', me_plane_001)

# ---- transforms, parenting, visibility, modifiers, constraints
ob_plane.location = (0.0, 0.0, 0.0)
ob_plane.scale = (0.25, 0.45, 1.0)
_m = ob_plane.modifiers.new('Mirror', 'MIRROR')
_m.use_axis = (False, True, False)

# ---- collection membership
col_collection.objects.link(ob_plane)

# ---- scene / render settings (as saved in the file)
scene.frame_start = 1; scene.frame_end = 250; scene.frame_set(1)
scene.render.engine = 'BLENDER_EEVEE_NEXT'
scene.cycles.sampling_pattern = 'TABULATED_SOBOL'
scene.cycles.use_light_tree = False
scene.view_settings.view_transform = 'Filmic'
bpy.context.view_layer.update()

# ---- added for rendering (the .blend has no active camera and no usable light): camera, sun
cam_auto = bpy.data.cameras.new('AutoCamera')
cam_auto.lens = 50.0
cam_auto.sensor_width = 36.0
cam_auto.clip_end = 1000.0
ob_auto_camera = bpy.data.objects.new('AutoCamera', cam_auto)
scene.collection.objects.link(ob_auto_camera)
ob_auto_camera.location = (1.56986, -1.86158, 1.81605)
ob_auto_camera.rotation_euler = (1.09748, -7.21219e-08, 0.694738)
scene.camera = ob_auto_camera
light_auto_sun = bpy.data.lights.new('AutoSun', 'SUN')
light_auto_sun.energy = 3.0
light_auto_sun.angle = 0.0523599
ob_auto_sun = bpy.data.objects.new('AutoSun', light_auto_sun)
scene.collection.objects.link(ob_auto_sun)
ob_auto_sun.rotation_euler = (0.872665, 0.174533, 0.523599)
bpy.context.view_layer.update()
